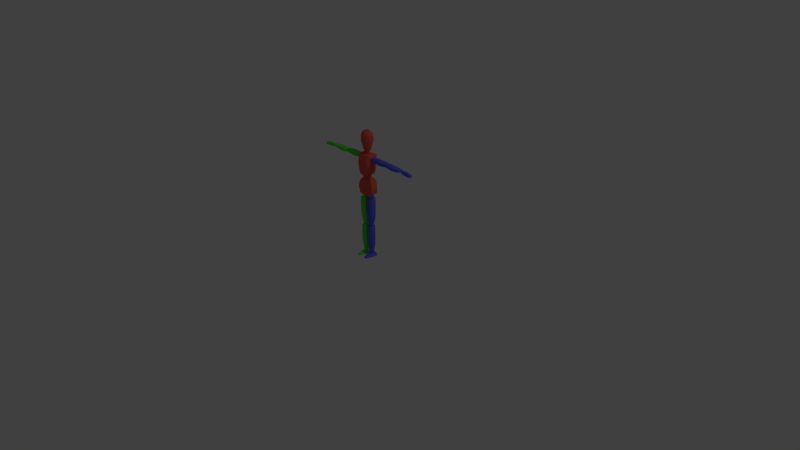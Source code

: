 # Source: rigging-body-colored-04.blend  (saved by Blender 2.79.0; exported with 4.5.12 LTS)
import bpy
from mathutils import Matrix  # noqa: F401  (used for matrix-valued properties, if any)

bpy.ops.wm.read_factory_settings(use_empty=True)
scene = bpy.context.scene
scene.name = 'Scene'

# ---- collections
col_collection_1 = bpy.data.collections.new('Collection 1'); scene.collection.children.link(col_collection_1)

# ---- materials (node trees are filled in below, after node groups)
mat_material = bpy.data.materials.new('Material')
mat_material.alpha_threshold = 0.0
mat_material.use_transparent_shadow = False
mat_material.roughness = 0.5
mat_material.line_color = (0.0, 0.0, 0.0, 1.0)
mat_material_001 = bpy.data.materials.new('Material.001')
mat_material_001.alpha_threshold = 0.0
mat_material_001.use_transparent_shadow = False
mat_material_001.diffuse_color = (0.1107, 0.1351, 0.8, 1.0)
mat_material_001.roughness = 0.5
mat_material_002 = bpy.data.materials.new('Material.002')
mat_material_002.alpha_threshold = 0.0
mat_material_002.use_transparent_shadow = False
mat_material_002.diffuse_color = (0.1004, 0.8, 0.05785, 1.0)
mat_material_002.roughness = 0.5
mat_material_003 = bpy.data.materials.new('Material.003')
mat_material_003.alpha_threshold = 0.0
mat_material_003.use_transparent_shadow = False
mat_material_003.diffuse_color = (0.8, 0.1121, 0.07887, 1.0)
mat_material_003.roughness = 0.5

# ---- material node trees

# ---- world
world_world = bpy.data.worlds.new('World'); scene.world = world_world
world_world.color = (0.05088, 0.05088, 0.05088)
world_world.use_sun_shadow = False
world_world.sun_shadow_jitter_overblur = 0.0
world_world.cycles.sampling_method = 'MANUAL'

# ---- cameras
cam_camera = bpy.data.cameras.new('Camera')
cam_camera.clip_end = 100.0
cam_camera.lens = 35.0
cam_camera.sensor_width = 32.0
cam_camera.sensor_height = 18.0
cam_camera.ortho_scale = 7.314
cam_camera.dof.focus_distance = 0.0
cam_camera.dof.aperture_fstop = 128.0

# ---- lights
light_lamp = bpy.data.lights.new('Lamp', 'POINT')
light_lamp.transmission_factor = 0.0
light_lamp.cutoff_distance = 30.0
light_lamp.energy = 100.0
light_lamp.shadow_buffer_clip_start = 1.001
light_lamp.shadow_soft_size = 0.1
light_lamp.shadow_maximum_resolution = 0.006
light_lamp.use_absolute_resolution = True

# ---- meshes
me_cube = bpy.data.meshes.new('Cube')
me_cube.from_pydata([(0.09955, 0.05408, 0.8711), (0.101, -0.02392, 0.8675), (0.06865, 0.05121, 1.058), (0.06865, -0.04469, 1.048), (0.08788, 0.06439, 0.8611), (0.08788, -0.05718, 0.8609), (0.05216, 0.0494, 1.066), (0.05216, -0.05718, 1.064), (0.1165, 0.04917, 0.9226), (0.1142, 0.04917, 0.9713), (0.09823, 0.04917, 1.023), (0.1165, -0.04673, 0.9129), (0.1142, -0.04673, 0.9616), (0.09823, -0.04469, 1.012), (0.06916, -0.07557, 1.009), (0.07526, -0.07829, 0.9649), (0.08137, -0.06672, 0.9154), (0.08137, 0.07733, 0.9177), (0.07526, 0.0821, 0.9719), (0.06916, 0.07665, 1.023), (0.06717, 0.05648, 1.151), (0.08692, -0.02214, 1.131), (0.09971, 0.05969, 1.384), (0.09971, -0.04469, 1.364), (0.05822, 0.06439, 1.118), (0.05822, -0.0713, 1.124), (0.08323, 0.05788, 1.394), (0.08323, -0.05718, 1.385), (0.1024, 0.04917, 1.199), (0.1043, 0.04917, 1.263), (0.09823, 0.04917, 1.33), (0.1024, -0.04673, 1.187), (0.1043, -0.04673, 1.25), (0.09823, -0.04469, 1.316), (0.06916, -0.08969, 1.32), (0.06538, -0.09242, 1.262), (0.06725, -0.08084, 1.197), (0.06725, 0.07733, 1.193), (0.06538, 0.0821, 1.264), (0.06916, 0.08371, 1.336), (0.1452, -0.01407, 1.306), (0.1406, -0.01407, 1.365), (0.1452, 0.01407, 1.306), (0.1406, 0.01407, 1.365), (0.3335, -0.01407, 1.307), (0.3403, -0.01407, 1.366), (0.3335, 0.01407, 1.307), (0.3403, 0.01407, 1.366), (0.1406, -0.03322, 1.318), (0.1406, -0.03322, 1.352), (0.1406, 0.03322, 1.352), (0.1406, 0.03322, 1.318), (0.3432, 0.03322, 1.353), (0.3439, 0.03322, 1.321), (0.3432, -0.03322, 1.353), (0.3439, -0.03322, 1.321), (0.282, 0.01588, 1.298), (0.2019, 0.01588, 1.295), (0.1999, 0.01588, 1.371), (0.2787, 0.01588, 1.366), (0.2019, -0.01588, 1.295), (0.282, -0.01588, 1.298), (0.2787, -0.01588, 1.366), (0.1999, -0.01588, 1.371), (0.282, -0.0375, 1.316), (0.2081, -0.0375, 1.316), (0.2749, -0.0375, 1.355), (0.2081, -0.0375, 1.355), (0.2081, 0.0375, 1.316), (0.282, 0.0375, 1.316), (0.2081, 0.0375, 1.355), (0.282, 0.0375, 1.355), (0.3812, -0.02305, 1.307), (0.3812, -0.01364, 1.364), (0.3812, 0.02023, 1.307), (0.3812, 0.01364, 1.364), (0.598, -0.02297, 1.32), (0.598, -0.01004, 1.346), (0.598, 0.02206, 1.32), (0.598, 0.009121, 1.346), (0.5258, 0.02023, 1.305), (0.4484, 0.02023, 1.299), (0.4578, 0.01364, 1.365), (0.5253, 0.01364, 1.359), (0.4484, -0.02305, 1.3), (0.5258, -0.02305, 1.305), (0.5253, -0.01364, 1.359), (0.4578, -0.01364, 1.365), (0.376, -0.04093, 1.324), (0.376, -0.04093, 1.345), (0.3762, 0.03578, 1.349), (0.3762, 0.03578, 1.328), (0.5992, 0.02395, 1.344), (0.5992, 0.02395, 1.329), (0.5997, -0.02921, 1.343), (0.5997, -0.02921, 1.328), (0.5253, -0.04093, 1.346), (0.5253, -0.04093, 1.325), (0.4578, -0.04093, 1.346), (0.4578, -0.04093, 1.325), (0.4566, 0.03941, 1.348), (0.4566, 0.03941, 1.327), (0.5247, 0.03475, 1.348), (0.5247, 0.03475, 1.327), (0.6327, -0.02062, 1.308), (0.6332, -0.01142, 1.346), (0.6327, 0.02062, 1.308), (0.6332, 0.01142, 1.346), (0.7683, -0.02062, 1.304), (0.7232, -0.01142, 1.344), (0.7683, 0.02062, 1.304), (0.7232, 0.01142, 1.344), (0.6332, -0.02062, 1.328), (0.6332, 0.02062, 1.328), (0.7582, 0.02062, 1.327), (0.7582, -0.02062, 1.327), (0.7319, 0.02062, 1.3), (0.6961, 0.01142, 1.347), (0.7319, -0.02062, 1.3), (0.6961, -0.01142, 1.347), (0.7236, -0.02062, 1.328), (0.7236, 0.02062, 1.328), (0.01762, -0.02249, 0.8014), (0.1013, -0.02686, 0.7916), (0.01762, 0.02249, 0.8014), (0.1013, 0.01811, 0.7916), (0.009796, -0.01399, 0.4945), (0.09459, -0.01811, 0.48), (0.009796, 0.03099, 0.4945), (0.09086, 0.0213, 0.4784), (0.03655, -0.04037, 0.7896), (0.09134, -0.04475, 0.7928), (0.09134, 0.04515, 0.8071), (0.03138, 0.04515, 0.8103), (0.07158, 0.03123, 0.4663), (0.01353, 0.03123, 0.4719), (0.07158, -0.03162, 0.4683), (0.01353, -0.03162, 0.4739), (0.008909, 0.02538, 0.5659), (0.008718, 0.02538, 0.7047), (0.1074, 0.02538, 0.6985), (0.1042, 0.02538, 0.5667), (0.008718, -0.02538, 0.7047), (0.008909, -0.02538, 0.5659), (0.1042, -0.02538, 0.5667), (0.1074, -0.02976, 0.7017), (0.03355, -0.04164, 0.5719), (0.03355, -0.0484, 0.6982), (0.08664, -0.04164, 0.5639), (0.08147, -0.0484, 0.6882), (0.03355, 0.05119, 0.695), (0.03355, 0.04403, 0.5683), (0.08147, 0.05119, 0.685), (0.08664, 0.04403, 0.5604), (0.01514, -0.0191, 0.4223), (0.08468, -0.02432, 0.4147), (0.01604, 0.02057, 0.4226), (0.0843, 0.01649, 0.415), (0.02372, -0.01159, 0.07212), (0.08077, -0.01505, 0.06856), (0.02291, 0.02651, 0.07212), (0.07715, 0.01813, 0.06856), (0.03097, -0.033, 0.4112), (0.07948, -0.03749, 0.4149), (0.07908, 0.03936, 0.4287), (0.02601, 0.03922, 0.4316), (0.06305, 0.02562, 0.06856), (0.02383, 0.02617, 0.07212), (0.0631, -0.02557, 0.06856), (0.02332, -0.02562, 0.07212), (0.01747, 0.02126, 0.17), (0.01757, 0.02196, 0.3167), (0.09838, 0.02227, 0.3103), (0.0955, 0.02163, 0.1715), (0.01733, -0.0214, 0.3166), (0.01764, -0.02164, 0.17), (0.09562, -0.02138, 0.1715), (0.09865, -0.02597, 0.3137), (0.03686, -0.03275, 0.1767), (0.03688, -0.03951, 0.3099), (0.08338, -0.03276, 0.1687), (0.07837, -0.03942, 0.2996), (0.03718, 0.04241, 0.3067), (0.03651, 0.03502, 0.1729), (0.07768, 0.04248, 0.2962), (0.08305, 0.03529, 0.165), (0.02071, -0.07586, 0.006339), (0.03738, -0.07505, 0.03478), (0.004285, 0.04296, 0.006339), (0.02811, 0.04296, 0.04598), (0.09387, -0.07586, 0.006339), (0.07486, -0.07505, 0.03397), (0.1114, 0.04296, 0.006339), (0.083, 0.04296, 0.04479), (0.01508, -0.04356, 0.006339), (0.02811, -0.04356, 0.04716), (0.1034, -0.04356, 0.006339), (0.0802, -0.04356, 0.04074), (0.03181, -0.1232, 0.006339), (0.04365, -0.1171, 0.02062), (0.08205, -0.1232, 0.006339), (0.06939, -0.1171, 0.02007), (0.3726, 0.01435, 1.35), (0.3726, 0.01435, 1.321), (0.3726, -0.01419, 1.35), (0.3726, -0.01419, 1.321), (0.344, 0.01435, 1.35), (0.344, 0.01435, 1.321), (0.344, -0.01419, 1.35), (0.344, -0.01419, 1.321), (0.3583, -0.0174, 1.353), (0.3583, -0.0174, 1.318), (0.3758, -0.0174, 1.336), (0.3758, 8.075e-05, 1.353), (0.3758, 8.075e-05, 1.318), (0.3758, 0.01756, 1.336), (0.3583, 0.01756, 1.353), (0.3583, 0.01756, 1.318), (0.3408, 0.01756, 1.336), (0.3408, 8.075e-05, 1.353), (0.3408, -0.0174, 1.336), (0.3408, 8.075e-05, 1.318), (0.3336, 8.075e-05, 1.336), (0.3583, 0.0248, 1.336), (0.383, 8.075e-05, 1.336), (0.3583, -0.02464, 1.336), (0.3583, 8.075e-05, 1.311), (0.3583, 8.075e-05, 1.36), (0.6347, 0.01179, 1.34), (0.6347, 0.01179, 1.317), (0.6347, -0.01163, 1.34), (0.6347, -0.01163, 1.317), (0.6042, 0.01179, 1.34), (0.6042, 0.01179, 1.317), (0.6042, -0.01163, 1.34), (0.6042, -0.01163, 1.317), (0.6194, -0.01426, 1.343), (0.6194, -0.01426, 1.314), (0.6381, -0.01426, 1.329), (0.6381, 8.075e-05, 1.343), (0.6381, 8.075e-05, 1.314), (0.6381, 0.01442, 1.329), (0.6194, 0.01442, 1.343), (0.6194, 0.01442, 1.314), (0.6007, 0.01442, 1.329), (0.6007, 8.075e-05, 1.343), (0.6007, -0.01426, 1.329), (0.6007, 8.075e-05, 1.314), (0.593, 8.075e-05, 1.329), (0.6194, 0.02036, 1.329), (0.6458, 8.075e-05, 1.329), (0.6194, -0.0202, 1.329), (0.6194, 8.075e-05, 1.308), (0.6194, 8.075e-05, 1.349), (0.1433, 0.02176, 1.354), (0.1433, 0.02176, 1.31), (0.1433, -0.0216, 1.354), (0.1433, -0.0216, 1.31), (0.09349, 0.02176, 1.354), (0.09349, 0.02176, 1.31), (0.09349, -0.0216, 1.354), (0.09349, -0.0216, 1.31), (0.1184, -0.02648, 1.359), (0.1184, -0.02648, 1.306), (0.1489, -0.02648, 1.332), (0.1489, 8.076e-05, 1.359), (0.1489, 8.076e-05, 1.306), (0.1489, 0.02664, 1.332), (0.1184, 0.02664, 1.359), (0.1184, 0.02664, 1.306), (0.0879, 0.02664, 1.332), (0.0879, 8.076e-05, 1.359), (0.0879, -0.02648, 1.332), (0.0879, 8.076e-05, 1.306), (0.07526, 8.076e-05, 1.332), (0.1184, 0.03764, 1.332), (0.1615, 8.076e-05, 1.332), (0.1184, -0.03748, 1.332), (0.1184, 8.076e-05, 1.295), (0.1184, 8.076e-05, 1.37), (0.07656, 0.02176, 0.8074), (0.03319, 0.02176, 0.8074), (0.07656, -0.0216, 0.8074), (0.03319, -0.0216, 0.8074), (0.07656, 0.02176, 0.8572), (0.03319, 0.02176, 0.8572), (0.07656, -0.0216, 0.8572), (0.03319, -0.0216, 0.8572), (0.08143, -0.02648, 0.8323), (0.02832, -0.02648, 0.8323), (0.05488, -0.02648, 0.8018), (0.08143, 8.076e-05, 0.8018), (0.02832, 8.076e-05, 0.8018), (0.05488, 0.02664, 0.8018), (0.08143, 0.02664, 0.8323), (0.02832, 0.02664, 0.8323), (0.05488, 0.02664, 0.8628), (0.08143, 8.076e-05, 0.8628), (0.05488, -0.02648, 0.8628), (0.02832, 8.075e-05, 0.8628), (0.05488, 8.075e-05, 0.8754), (0.05488, 0.03764, 0.8323), (0.05488, 8.076e-05, 0.7892), (0.05488, -0.03748, 0.8323), (0.01732, 8.075e-05, 0.8323), (0.09243, 8.076e-05, 0.8323), (0.07429, 0.01949, 0.4259), (0.03547, 0.01949, 0.4259), (0.07429, -0.01933, 0.4259), (0.03547, -0.01933, 0.4259), (0.07429, 0.01949, 0.4705), (0.03547, 0.01949, 0.4705), (0.07429, -0.01933, 0.4705), (0.03547, -0.01933, 0.4705), (0.07865, -0.02369, 0.4482), (0.0311, -0.02369, 0.4482), (0.05488, -0.02369, 0.4209), (0.07865, 8.081e-05, 0.4209), (0.0311, 8.081e-05, 0.4209), (0.05488, 0.02386, 0.4209), (0.07865, 0.02386, 0.4482), (0.0311, 0.02386, 0.4482), (0.05488, 0.02386, 0.4755), (0.07865, 8.081e-05, 0.4755), (0.05488, -0.02369, 0.4755), (0.0311, 8.08e-05, 0.4755), (0.05488, 8.08e-05, 0.4868), (0.05488, 0.0337, 0.4482), (0.05488, 8.081e-05, 0.4096), (0.05488, -0.03354, 0.4482), (0.02125, 8.08e-05, 0.4482), (0.0885, 8.081e-05, 0.4482), (0.06619, 0.01728, 0.04334), (0.04002, 0.01728, 0.04334), (0.06619, -0.008891, 0.04334), (0.04002, -0.008891, 0.04334), (0.06619, 0.01728, 0.07339), (0.04002, 0.01728, 0.07339), (0.06619, -0.008891, 0.07339), (0.04002, -0.008891, 0.07339), (0.06914, -0.01183, 0.05837), (0.03708, -0.01183, 0.05837), (0.05311, -0.01183, 0.03996), (0.06914, 0.004196, 0.03996), (0.03708, 0.004196, 0.03996), (0.05311, 0.02022, 0.03996), (0.06914, 0.02022, 0.05837), (0.03708, 0.02022, 0.05837), (0.05311, 0.02022, 0.07677), (0.06914, 0.004196, 0.07677), (0.05311, -0.01183, 0.07677), (0.03708, 0.004196, 0.07677), (0.05311, 0.004196, 0.0844), (0.05311, 0.02686, 0.05837), (0.05311, 0.004196, 0.03234), (0.05311, -0.01847, 0.05837), (0.03044, 0.004196, 0.05837), (0.07578, 0.004196, 0.05837), (0.02942, 0.02797, 1.115), (0.02942, 0.02797, 1.053), (0.02942, -0.03401, 1.115), (0.02942, -0.03401, 1.053), (0.04323, -0.04097, 1.084), (0.04323, -0.003021, 1.122), (0.04323, -0.003021, 1.046), (0.04323, 0.03493, 1.084), (0.06421, -0.003021, 1.086), (0.01667, 0.01669, 1.427), (0.01667, 0.01669, 1.388), (0.01667, -0.02273, 1.427), (0.01667, -0.02273, 1.388), (0.02546, -0.02716, 1.407), (0.02546, -0.003021, 1.432), (0.02546, -0.003021, 1.383), (0.02546, 0.02112, 1.407), (0.0388, -0.003021, 1.409), (-0.02978, 0.03226, 1.436), (-0.04819, 0.01566, 1.433), (-0.04819, -0.01566, 1.433), (-0.02978, -0.03385, 1.439), (0.02978, -0.03385, 1.439), (0.04819, -0.01566, 1.433), (0.04819, 0.01566, 1.433), (0.02978, 0.03226, 1.436), (-0.02978, 0.03226, 1.436), (-0.04819, 0.01566, 1.433), (0.02978, -0.03385, 1.439), (0.04819, -0.01566, 1.433), (0.04819, 0.01566, 1.433), (0.02978, 0.03226, 1.436), (-0.04749, 0.06537, 1.566), (-0.07685, 0.02497, 1.566), (0.04749, -0.05981, 1.559), (0.07685, -0.02497, 1.566), (0.07685, 0.02497, 1.566), (0.04749, 0.06537, 1.566), (-0.04749, 0.05584, 1.627), (-0.07685, 0.02497, 1.631), (0.04749, -0.05822, 1.631), (0.07685, -0.02497, 1.631), (0.07685, 0.02497, 1.631), (0.04749, 0.05584, 1.627), (-0.03792, 0.04267, 1.664), (-0.06136, 0.01994, 1.669), (0.03792, -0.04505, 1.668), (0.06136, -0.01994, 1.669), (0.06136, 0.01994, 1.669), (0.03792, 0.04267, 1.664), (-0.01578, 0.01377, 1.689), (-0.02553, 0.0003525, 1.689), (-0.01578, -0.02092, 1.688), (0.01578, -0.02092, 1.688), (0.02553, -0.0075, 1.688), (0.02553, 0.0003525, 1.689), (0.01578, 0.01377, 1.689), (0.02811, -0.03055, 0.04699), (0.1046, -0.03055, 0.006339), (0.01345, -0.03055, 0.006339), (0.08062, -0.03055, 0.04135), (-0.09955, 0.05408, 0.8711), (-0.101, -0.02392, 0.8675), (-0.06865, 0.05121, 1.058), (-0.06865, -0.04469, 1.048), (0.0, 0.06439, 0.8497), (0.0, -0.05718, 0.8495), (0.0, 0.0494, 1.066), (0.0, -0.05922, 1.066), (-0.08788, 0.06439, 0.8611), (-0.08788, -0.05718, 0.8609), (-0.05216, 0.0494, 1.066), (-0.05216, -0.05718, 1.064), (-0.1165, 0.04917, 0.9226), (-0.1142, 0.04917, 0.9713), (-0.09823, 0.04917, 1.023), (-0.1165, -0.04673, 0.9129), (-0.1142, -0.04673, 0.9616), (-0.09823, -0.04469, 1.012), (0.0, 0.07733, 0.9091), (0.0, 0.0821, 0.9662), (0.0, 0.07665, 1.02), (0.0, -0.07557, 1.006), (0.0, -0.07829, 0.9592), (0.0, -0.06672, 0.8984), (-0.06916, -0.07557, 1.009), (-0.07526, -0.07829, 0.9649), (-0.08137, -0.06672, 0.9154), (-0.08137, 0.07733, 0.9177), (-0.07526, 0.0821, 0.9719), (-0.06916, 0.07665, 1.023), (-0.06717, 0.05648, 1.151), (-0.08692, -0.02214, 1.131), (-0.09971, 0.05969, 1.384), (-0.09971, -0.04469, 1.364), (0.0, 0.06439, 1.109), (0.0, -0.0713, 1.115), (0.0, 0.0494, 1.387), (0.0, -0.05922, 1.387), (-0.05822, 0.06439, 1.118), (-0.05822, -0.0713, 1.124), (-0.08323, 0.05788, 1.394), (-0.08323, -0.05718, 1.385), (-0.1024, 0.04917, 1.199), (-0.1043, 0.04917, 1.263), (-0.09823, 0.04917, 1.33), (-0.1024, -0.04673, 1.187), (-0.1043, -0.04673, 1.25), (-0.09823, -0.04469, 1.316), (0.0, 0.07733, 1.185), (0.0, 0.0821, 1.258), (0.0, 0.08371, 1.332), (0.0, -0.08969, 1.316), (0.0, -0.09242, 1.256), (0.0, -0.08084, 1.178), (-0.06916, -0.08969, 1.32), (-0.06538, -0.09242, 1.262), (-0.06725, -0.08084, 1.197), (-0.06725, 0.07733, 1.193), (-0.06538, 0.0821, 1.264), (-0.06916, 0.08371, 1.336), (-0.1452, -0.01407, 1.306), (-0.1406, -0.01407, 1.365), (-0.1452, 0.01407, 1.306), (-0.1406, 0.01407, 1.365), (-0.3335, -0.01407, 1.307), (-0.3403, -0.01407, 1.366), (-0.3335, 0.01407, 1.307), (-0.3403, 0.01407, 1.366), (-0.1406, -0.03322, 1.318), (-0.1406, -0.03322, 1.352), (-0.1406, 0.03322, 1.352), (-0.1406, 0.03322, 1.318), (-0.3432, 0.03322, 1.353), (-0.3439, 0.03322, 1.321), (-0.3432, -0.03322, 1.353), (-0.3439, -0.03322, 1.321), (-0.282, 0.01588, 1.298), (-0.2019, 0.01588, 1.295), (-0.1999, 0.01588, 1.371), (-0.2787, 0.01588, 1.366), (-0.2019, -0.01588, 1.295), (-0.282, -0.01588, 1.298), (-0.2787, -0.01588, 1.366), (-0.1999, -0.01588, 1.371), (-0.282, -0.0375, 1.316), (-0.2081, -0.0375, 1.316), (-0.2749, -0.0375, 1.355), (-0.2081, -0.0375, 1.355), (-0.2081, 0.0375, 1.316), (-0.282, 0.0375, 1.316), (-0.2081, 0.0375, 1.355), (-0.282, 0.0375, 1.355), (-0.3812, -0.02305, 1.307), (-0.3812, -0.01364, 1.364), (-0.3812, 0.02023, 1.307), (-0.3812, 0.01364, 1.364), (-0.598, -0.02297, 1.32), (-0.598, -0.01004, 1.346), (-0.598, 0.02206, 1.32), (-0.598, 0.009121, 1.346), (-0.5258, 0.02023, 1.305), (-0.4484, 0.02023, 1.299), (-0.4578, 0.01364, 1.365), (-0.5253, 0.01364, 1.359), (-0.4484, -0.02305, 1.3), (-0.5258, -0.02305, 1.305), (-0.5253, -0.01364, 1.359), (-0.4578, -0.01364, 1.365), (-0.376, -0.04093, 1.324), (-0.376, -0.04093, 1.345), (-0.3762, 0.03578, 1.349), (-0.3762, 0.03578, 1.328), (-0.5992, 0.02395, 1.344), (-0.5992, 0.02395, 1.329), (-0.5997, -0.02921, 1.343), (-0.5997, -0.02921, 1.328), (-0.5253, -0.04093, 1.346), (-0.5253, -0.04093, 1.325), (-0.4578, -0.04093, 1.346), (-0.4578, -0.04093, 1.325), (-0.4566, 0.03941, 1.348), (-0.4566, 0.03941, 1.327), (-0.5247, 0.03475, 1.348), (-0.5247, 0.03475, 1.327), (-0.6327, -0.02062, 1.308), (-0.6332, -0.01142, 1.346), (-0.6327, 0.02062, 1.308), (-0.6332, 0.01142, 1.346), (-0.7683, -0.02062, 1.304), (-0.7232, -0.01142, 1.344), (-0.7683, 0.02062, 1.304), (-0.7232, 0.01142, 1.344), (-0.6332, -0.02062, 1.328), (-0.6332, 0.02062, 1.328), (-0.7582, 0.02062, 1.327), (-0.7582, -0.02062, 1.327), (-0.7319, 0.02062, 1.3), (-0.6961, 0.01142, 1.347), (-0.7319, -0.02062, 1.3), (-0.6961, -0.01142, 1.347), (-0.7236, -0.02062, 1.328), (-0.7236, 0.02062, 1.328), (-0.01762, -0.02249, 0.8014), (-0.1013, -0.02686, 0.7916), (-0.01762, 0.02249, 0.8014), (-0.1013, 0.01811, 0.7916), (-0.009796, -0.01399, 0.4945), (-0.09459, -0.01811, 0.48), (-0.009796, 0.03099, 0.4945), (-0.09086, 0.0213, 0.4784), (-0.03655, -0.04037, 0.7896), (-0.09134, -0.04475, 0.7928), (-0.09134, 0.04515, 0.8071), (-0.03138, 0.04515, 0.8103), (-0.07158, 0.03123, 0.4663), (-0.01353, 0.03123, 0.4719), (-0.07158, -0.03162, 0.4683), (-0.01353, -0.03162, 0.4739), (-0.008909, 0.02538, 0.5659), (-0.008718, 0.02538, 0.7047), (-0.1074, 0.02538, 0.6985), (-0.1042, 0.02538, 0.5667), (-0.008718, -0.02538, 0.7047), (-0.008909, -0.02538, 0.5659), (-0.1042, -0.02538, 0.5667), (-0.1074, -0.02976, 0.7017), (-0.03355, -0.04164, 0.5719), (-0.03355, -0.0484, 0.6982), (-0.08664, -0.04164, 0.5639), (-0.08147, -0.0484, 0.6882), (-0.03355, 0.05119, 0.695), (-0.03355, 0.04403, 0.5683), (-0.08147, 0.05119, 0.685), (-0.08664, 0.04403, 0.5604), (-0.01514, -0.0191, 0.4223), (-0.08468, -0.02432, 0.4147), (-0.01604, 0.02057, 0.4226), (-0.0843, 0.01649, 0.415), (-0.02372, -0.01159, 0.07212), (-0.08077, -0.01505, 0.06856), (-0.02291, 0.02651, 0.07212), (-0.07715, 0.01813, 0.06856), (-0.03097, -0.033, 0.4112), (-0.07948, -0.03749, 0.4149), (-0.07908, 0.03936, 0.4287), (-0.02601, 0.03922, 0.4316), (-0.06305, 0.02562, 0.06856), (-0.02383, 0.02617, 0.07212), (-0.0631, -0.02557, 0.06856), (-0.02332, -0.02562, 0.07212), (-0.01747, 0.02126, 0.17), (-0.01757, 0.02196, 0.3167), (-0.09838, 0.02227, 0.3103), (-0.0955, 0.02163, 0.1715), (-0.01733, -0.0214, 0.3166), (-0.01764, -0.02164, 0.17), (-0.09562, -0.02138, 0.1715), (-0.09865, -0.02597, 0.3137), (-0.03686, -0.03275, 0.1767), (-0.03688, -0.03951, 0.3099), (-0.08338, -0.03276, 0.1687), (-0.07837, -0.03942, 0.2996), (-0.03718, 0.04241, 0.3067), (-0.03651, 0.03502, 0.1729), (-0.07768, 0.04248, 0.2962), (-0.08305, 0.03529, 0.165), (-0.02071, -0.07586, 0.006339), (-0.03738, -0.07505, 0.03478), (-0.004285, 0.04296, 0.006339), (-0.02811, 0.04296, 0.04598), (-0.09387, -0.07586, 0.006339), (-0.07486, -0.07505, 0.03397), (-0.1114, 0.04296, 0.006339), (-0.083, 0.04296, 0.04479), (-0.01508, -0.04356, 0.006339), (-0.02811, -0.04356, 0.04716), (-0.1034, -0.04356, 0.006339), (-0.0802, -0.04356, 0.04074), (-0.03181, -0.1232, 0.006339), (-0.04365, -0.1171, 0.02062), (-0.08205, -0.1232, 0.006339), (-0.06939, -0.1171, 0.02007), (-0.3726, 0.01435, 1.35), (-0.3726, 0.01435, 1.321), (-0.3726, -0.01419, 1.35), (-0.3726, -0.01419, 1.321), (-0.344, 0.01435, 1.35), (-0.344, 0.01435, 1.321), (-0.344, -0.01419, 1.35), (-0.344, -0.01419, 1.321), (-0.3583, -0.0174, 1.353), (-0.3583, -0.0174, 1.318), (-0.3758, -0.0174, 1.336), (-0.3758, 8.075e-05, 1.353), (-0.3758, 8.075e-05, 1.318), (-0.3758, 0.01756, 1.336), (-0.3583, 0.01756, 1.353), (-0.3583, 0.01756, 1.318), (-0.3408, 0.01756, 1.336), (-0.3408, 8.075e-05, 1.353), (-0.3408, -0.0174, 1.336), (-0.3408, 8.075e-05, 1.318), (-0.3336, 8.075e-05, 1.336), (-0.3583, 0.0248, 1.336), (-0.383, 8.075e-05, 1.336), (-0.3583, -0.02464, 1.336), (-0.3583, 8.075e-05, 1.311), (-0.3583, 8.075e-05, 1.36), (-0.6347, 0.01179, 1.34), (-0.6347, 0.01179, 1.317), (-0.6347, -0.01163, 1.34), (-0.6347, -0.01163, 1.317), (-0.6042, 0.01179, 1.34), (-0.6042, 0.01179, 1.317), (-0.6042, -0.01163, 1.34), (-0.6042, -0.01163, 1.317), (-0.6194, -0.01426, 1.343), (-0.6194, -0.01426, 1.314), (-0.6381, -0.01426, 1.329), (-0.6381, 8.075e-05, 1.343), (-0.6381, 8.075e-05, 1.314), (-0.6381, 0.01442, 1.329), (-0.6194, 0.01442, 1.343), (-0.6194, 0.01442, 1.314), (-0.6007, 0.01442, 1.329), (-0.6007, 8.075e-05, 1.343), (-0.6007, -0.01426, 1.329), (-0.6007, 8.075e-05, 1.314), (-0.593, 8.075e-05, 1.329), (-0.6194, 0.02036, 1.329), (-0.6458, 8.075e-05, 1.329), (-0.6194, -0.0202, 1.329), (-0.6194, 8.075e-05, 1.308), (-0.6194, 8.075e-05, 1.349), (-0.1433, 0.02176, 1.354), (-0.1433, 0.02176, 1.31), (-0.1433, -0.0216, 1.354), (-0.1433, -0.0216, 1.31), (-0.09349, 0.02176, 1.354), (-0.09349, 0.02176, 1.31), (-0.09349, -0.0216, 1.354), (-0.09349, -0.0216, 1.31), (-0.1184, -0.02648, 1.359), (-0.1184, -0.02648, 1.306), (-0.1489, -0.02648, 1.332), (-0.1489, 8.076e-05, 1.359), (-0.1489, 8.076e-05, 1.306), (-0.1489, 0.02664, 1.332), (-0.1184, 0.02664, 1.359), (-0.1184, 0.02664, 1.306), (-0.0879, 0.02664, 1.332), (-0.0879, 8.076e-05, 1.359), (-0.0879, -0.02648, 1.332), (-0.0879, 8.076e-05, 1.306), (-0.07526, 8.076e-05, 1.332), (-0.1184, 0.03764, 1.332), (-0.1615, 8.076e-05, 1.332), (-0.1184, -0.03748, 1.332), (-0.1184, 8.076e-05, 1.295), (-0.1184, 8.076e-05, 1.37), (-0.07656, 0.02176, 0.8074), (-0.03319, 0.02176, 0.8074), (-0.07656, -0.0216, 0.8074), (-0.03319, -0.0216, 0.8074), (-0.07656, 0.02176, 0.8572), (-0.03319, 0.02176, 0.8572), (-0.07656, -0.0216, 0.8572), (-0.03319, -0.0216, 0.8572), (-0.08143, -0.02648, 0.8323), (-0.02832, -0.02648, 0.8323), (-0.05488, -0.02648, 0.8018), (-0.08143, 8.076e-05, 0.8018), (-0.02832, 8.076e-05, 0.8018), (-0.05488, 0.02664, 0.8018), (-0.08143, 0.02664, 0.8323), (-0.02832, 0.02664, 0.8323), (-0.05488, 0.02664, 0.8628), (-0.08143, 8.076e-05, 0.8628), (-0.05488, -0.02648, 0.8628), (-0.02832, 8.075e-05, 0.8628), (-0.05488, 8.075e-05, 0.8754), (-0.05488, 0.03764, 0.8323), (-0.05488, 8.076e-05, 0.7892), (-0.05488, -0.03748, 0.8323), (-0.01732, 8.075e-05, 0.8323), (-0.09243, 8.076e-05, 0.8323), (-0.07429, 0.01949, 0.4259), (-0.03547, 0.01949, 0.4259), (-0.07429, -0.01933, 0.4259), (-0.03547, -0.01933, 0.4259), (-0.07429, 0.01949, 0.4705), (-0.03547, 0.01949, 0.4705), (-0.07429, -0.01933, 0.4705), (-0.03547, -0.01933, 0.4705), (-0.07865, -0.02369, 0.4482), (-0.0311, -0.02369, 0.4482), (-0.05488, -0.02369, 0.4209), (-0.07865, 8.081e-05, 0.4209), (-0.0311, 8.081e-05, 0.4209), (-0.05488, 0.02386, 0.4209), (-0.07865, 0.02386, 0.4482), (-0.0311, 0.02386, 0.4482), (-0.05488, 0.02386, 0.4755), (-0.07865, 8.081e-05, 0.4755), (-0.05488, -0.02369, 0.4755), (-0.0311, 8.08e-05, 0.4755), (-0.05488, 8.08e-05, 0.4868), (-0.05488, 0.0337, 0.4482), (-0.05488, 8.081e-05, 0.4096), (-0.05488, -0.03354, 0.4482), (-0.02125, 8.08e-05, 0.4482), (-0.0885, 8.081e-05, 0.4482), (-0.06619, 0.01728, 0.04334), (-0.04002, 0.01728, 0.04334), (-0.06619, -0.008891, 0.04334), (-0.04002, -0.008891, 0.04334), (-0.06619, 0.01728, 0.07339), (-0.04002, 0.01728, 0.07339), (-0.06619, -0.008891, 0.07339), (-0.04002, -0.008891, 0.07339), (-0.06914, -0.01183, 0.05837), (-0.03708, -0.01183, 0.05837), (-0.05311, -0.01183, 0.03996), (-0.06914, 0.004196, 0.03996), (-0.03708, 0.004196, 0.03996), (-0.05311, 0.02022, 0.03996), (-0.06914, 0.02022, 0.05837), (-0.03708, 0.02022, 0.05837), (-0.05311, 0.02022, 0.07677), (-0.06914, 0.004196, 0.07677), (-0.05311, -0.01183, 0.07677), (-0.03708, 0.004196, 0.07677), (-0.05311, 0.004196, 0.0844), (-0.05311, 0.02686, 0.05837), (-0.05311, 0.004196, 0.03234), (-0.05311, -0.01847, 0.05837), (-0.03044, 0.004196, 0.05837), (-0.07578, 0.004196, 0.05837), (-0.02942, 0.02797, 1.115), (-0.02942, 0.02797, 1.053), (-0.02942, -0.03401, 1.115), (-0.02942, -0.03401, 1.053), (0.0, -0.04097, 1.122), (0.0, -0.04097, 1.046), (-0.04323, -0.04097, 1.084), (-0.04323, -0.003021, 1.122), (-0.04323, -0.003021, 1.046), (-0.04323, 0.03493, 1.084), (0.0, 0.03493, 1.122), (0.0, 0.03493, 1.046), (0.0, 0.05065, 1.084), (-0.06421, -0.003021, 1.086), (0.0, -0.05669, 1.084), (0.0, -0.003021, 1.03), (0.0, -0.003021, 1.138), (-0.01667, 0.01669, 1.427), (-0.01667, 0.01669, 1.388), (-0.01667, -0.02273, 1.427), (-0.01667, -0.02273, 1.388), (0.0, -0.02716, 1.432), (0.0, -0.02716, 1.383), (-0.02546, -0.02716, 1.407), (-0.02546, -0.003021, 1.432), (-0.02546, -0.003021, 1.383), (-0.02546, 0.02112, 1.407), (0.0, 0.02112, 1.432), (0.0, 0.02112, 1.383), (0.0, 0.03112, 1.407), (-0.0388, -0.003021, 1.409), (0.0, -0.03716, 1.407), (0.0, -0.003021, 1.373), (0.0, -0.003021, 1.442), (0.0, 0.04194, 1.436), (0.02978, 0.03226, 1.436), (0.04819, 0.01566, 1.433), (0.04819, -0.01566, 1.433), (0.02978, -0.03385, 1.439), (0.0, -0.04352, 1.439), (-0.02978, -0.03385, 1.439), (-0.04819, -0.01566, 1.433), (-0.04819, 0.01566, 1.433), (-0.02978, 0.03226, 1.436), (0.0, 0.04194, 1.436), (0.02978, 0.03226, 1.436), (0.04819, 0.01566, 1.433), (0.0, -0.04352, 1.439), (-0.02978, -0.03385, 1.439), (-0.04819, -0.01566, 1.433), (-0.04819, 0.01566, 1.433), (-0.02978, 0.03226, 1.436), (0.0, 0.07683, 1.568), (0.04749, 0.06537, 1.566), (0.07685, 0.02497, 1.566), (0.0, -0.07524, 1.559), (-0.04749, -0.05981, 1.559), (-0.07685, -0.02497, 1.566), (-0.07685, 0.02497, 1.566), (-0.04749, 0.06537, 1.566), (0.0, 0.07127, 1.627), (0.04749, 0.05584, 1.627), (0.07685, 0.02497, 1.631), (0.0, -0.07366, 1.631), (-0.04749, -0.05822, 1.631), (-0.07685, -0.02497, 1.631), (-0.07685, 0.02497, 1.631), (-0.04749, 0.05584, 1.627), (0.0, 0.05499, 1.664), (0.03792, 0.04267, 1.664), (0.06136, 0.01994, 1.669), (0.0, -0.05737, 1.668), (-0.03792, -0.04505, 1.668), (-0.06136, -0.01994, 1.669), (-0.06136, 0.01994, 1.669), (-0.03792, 0.04267, 1.664), (0.0, 0.0189, 1.689), (0.01578, 0.01377, 1.689), (0.02553, 0.0003525, 1.689), (0.01578, -0.02092, 1.688), (0.0, -0.02605, 1.688), (-0.01578, -0.02092, 1.688), (-0.02553, -0.0075, 1.688), (-0.02553, 0.0003525, 1.689), (-0.01578, 0.01377, 1.689), (-0.02811, -0.03055, 0.04699), (-0.1046, -0.03055, 0.006339), (-0.01345, -0.03055, 0.006339), (-0.08062, -0.03055, 0.04135)], [(877, 410), (877, 876)], [(10, 2, 3, 13), (17, 4, 423, 437), (14, 7, 426, 440), (6, 425, 426, 7), (4, 5, 424, 423), (0, 1, 5, 4), (2, 6, 7, 3), (13, 3, 7, 14), (8, 0, 4, 17), (2, 10, 19, 6), (10, 9, 18, 19), (9, 8, 17, 18), (1, 11, 16, 5), (11, 12, 15, 16), (12, 13, 14, 15), (5, 16, 442, 424), (16, 15, 441, 442), (15, 14, 440, 441), (6, 19, 439, 425), (19, 18, 438, 439), (18, 17, 437, 438), (0, 8, 11, 1), (8, 9, 12, 11), (9, 10, 13, 12), (30, 22, 23, 33), (37, 24, 453, 467), (34, 27, 456, 470), (26, 455, 456, 27), (24, 25, 454, 453), (20, 21, 25, 24), (22, 26, 27, 23), (33, 23, 27, 34), (28, 20, 24, 37), (22, 30, 39, 26), (30, 29, 38, 39), (29, 28, 37, 38), (21, 31, 36, 25), (31, 32, 35, 36), (32, 33, 34, 35), (25, 36, 472, 454), (36, 35, 471, 472), (35, 34, 470, 471), (26, 39, 469, 455), (39, 38, 468, 469), (38, 37, 467, 468), (20, 28, 31, 21), (28, 29, 32, 31), (29, 30, 33, 32), (49, 41, 43, 50), (71, 59, 47, 52), (52, 47, 45, 54), (67, 63, 41, 49), (56, 46, 44, 61), (58, 43, 41, 63), (60, 65, 48, 40), (65, 67, 49, 48), (46, 53, 55, 44), (53, 52, 54, 55), (56, 69, 53, 46), (69, 71, 52, 53), (40, 48, 51, 42), (48, 49, 50, 51), (51, 50, 70, 68), (68, 70, 71, 69), (42, 51, 68, 57), (57, 68, 69, 56), (55, 54, 66, 64), (64, 66, 67, 65), (44, 55, 64, 61), (61, 64, 65, 60), (47, 59, 62, 45), (59, 58, 63, 62), (42, 57, 60, 40), (57, 56, 61, 60), (54, 45, 62, 66), (66, 62, 63, 67), (50, 43, 58, 70), (70, 58, 59, 71), (89, 73, 75, 90), (102, 83, 79, 92), (92, 79, 77, 94), (98, 87, 73, 89), (80, 78, 76, 85), (82, 75, 73, 87), (79, 83, 86, 77), (83, 82, 87, 86), (74, 81, 84, 72), (81, 80, 85, 84), (94, 77, 86, 96), (96, 86, 87, 98), (90, 75, 82, 100), (100, 82, 83, 102), (81, 101, 103, 80), (101, 100, 102, 103), (74, 91, 101, 81), (91, 90, 100, 101), (85, 97, 99, 84), (97, 96, 98, 99), (76, 95, 97, 85), (95, 94, 96, 97), (84, 99, 88, 72), (99, 98, 89, 88), (78, 93, 95, 76), (93, 92, 94, 95), (80, 103, 93, 78), (103, 102, 92, 93), (72, 88, 91, 74), (88, 89, 90, 91), (112, 105, 107, 113), (121, 117, 111, 114), (114, 111, 109, 115), (120, 119, 105, 112), (116, 110, 108, 118), (117, 107, 105, 119), (118, 120, 112, 104), (110, 114, 115, 108), (116, 121, 114, 110), (104, 112, 113, 106), (106, 113, 121, 116), (108, 115, 120, 118), (111, 117, 119, 109), (106, 116, 118, 104), (115, 109, 119, 120), (113, 107, 117, 121), (131, 123, 125, 132), (153, 141, 129, 134), (134, 129, 127, 136), (149, 145, 123, 131), (138, 128, 126, 143), (140, 125, 123, 145), (142, 147, 130, 122), (147, 149, 131, 130), (128, 135, 137, 126), (135, 134, 136, 137), (138, 151, 135, 128), (151, 153, 134, 135), (122, 130, 133, 124), (130, 131, 132, 133), (133, 132, 152, 150), (150, 152, 153, 151), (124, 133, 150, 139), (139, 150, 151, 138), (137, 136, 148, 146), (146, 148, 149, 147), (126, 137, 146, 143), (143, 146, 147, 142), (129, 141, 144, 127), (141, 140, 145, 144), (124, 139, 142, 122), (139, 138, 143, 142), (136, 127, 144, 148), (148, 144, 145, 149), (132, 125, 140, 152), (152, 140, 141, 153), (163, 155, 157, 164), (185, 173, 161, 166), (166, 161, 159, 168), (181, 177, 155, 163), (170, 160, 158, 175), (172, 157, 155, 177), (174, 179, 162, 154), (179, 181, 163, 162), (160, 167, 169, 158), (167, 166, 168, 169), (170, 183, 167, 160), (183, 185, 166, 167), (154, 162, 165, 156), (162, 163, 164, 165), (165, 164, 184, 182), (182, 184, 185, 183), (156, 165, 182, 171), (171, 182, 183, 170), (169, 168, 180, 178), (178, 180, 181, 179), (158, 169, 178, 175), (175, 178, 179, 174), (161, 173, 176, 159), (173, 172, 177, 176), (156, 171, 174, 154), (171, 170, 175, 174), (168, 159, 176, 180), (180, 176, 177, 181), (164, 157, 172, 184), (184, 172, 173, 185), (417, 415, 189, 188), (188, 189, 193, 192), (196, 197, 191, 190), (186, 190, 200, 198), (194, 196, 190, 186), (197, 195, 187, 191), (418, 415, 195, 197), (417, 416, 196, 194), (416, 418, 197, 196), (186, 187, 195, 194), (200, 201, 199, 198), (191, 187, 199, 201), (190, 191, 201, 200), (187, 186, 198, 199), (227, 219, 208, 210), (226, 214, 205, 211), (225, 210, 208, 220), (224, 213, 204, 212), (223, 216, 202, 215), (222, 219, 206, 218), (221, 222, 218, 207), (209, 220, 222, 221), (220, 208, 219, 222), (217, 223, 215, 203), (207, 218, 223, 217), (218, 206, 216, 223), (214, 224, 212, 205), (203, 215, 224, 214), (215, 202, 213, 224), (211, 225, 220, 209), (205, 212, 225, 211), (212, 204, 210, 225), (221, 226, 211, 209), (207, 217, 226, 221), (217, 203, 214, 226), (213, 227, 210, 204), (202, 216, 227, 213), (216, 206, 219, 227), (253, 245, 234, 236), (252, 240, 231, 237), (251, 236, 234, 246), (250, 239, 230, 238), (249, 242, 228, 241), (248, 245, 232, 244), (247, 248, 244, 233), (235, 246, 248, 247), (246, 234, 245, 248), (243, 249, 241, 229), (233, 244, 249, 243), (244, 232, 242, 249), (240, 250, 238, 231), (229, 241, 250, 240), (241, 228, 239, 250), (237, 251, 246, 235), (231, 238, 251, 237), (238, 230, 236, 251), (247, 252, 237, 235), (233, 243, 252, 247), (243, 229, 240, 252), (239, 253, 236, 230), (228, 242, 253, 239), (242, 232, 245, 253), (279, 271, 260, 262), (278, 266, 257, 263), (277, 262, 260, 272), (276, 265, 256, 264), (275, 268, 254, 267), (274, 271, 258, 270), (273, 274, 270, 259), (261, 272, 274, 273), (272, 260, 271, 274), (269, 275, 267, 255), (259, 270, 275, 269), (270, 258, 268, 275), (266, 276, 264, 257), (255, 267, 276, 266), (267, 254, 265, 276), (263, 277, 272, 261), (257, 264, 277, 263), (264, 256, 262, 277), (273, 278, 263, 261), (259, 269, 278, 273), (269, 255, 266, 278), (265, 279, 262, 256), (254, 268, 279, 265), (268, 258, 271, 279), (305, 297, 286, 288), (304, 292, 283, 289), (303, 288, 286, 298), (302, 291, 282, 290), (301, 294, 280, 293), (300, 297, 284, 296), (299, 300, 296, 285), (287, 298, 300, 299), (298, 286, 297, 300), (295, 301, 293, 281), (285, 296, 301, 295), (296, 284, 294, 301), (292, 302, 290, 283), (281, 293, 302, 292), (293, 280, 291, 302), (289, 303, 298, 287), (283, 290, 303, 289), (290, 282, 288, 303), (299, 304, 289, 287), (285, 295, 304, 299), (295, 281, 292, 304), (291, 305, 288, 282), (280, 294, 305, 291), (294, 284, 297, 305), (331, 323, 312, 314), (330, 318, 309, 315), (329, 314, 312, 324), (328, 317, 308, 316), (327, 320, 306, 319), (326, 323, 310, 322), (325, 326, 322, 311), (313, 324, 326, 325), (324, 312, 323, 326), (321, 327, 319, 307), (311, 322, 327, 321), (322, 310, 320, 327), (318, 328, 316, 309), (307, 319, 328, 318), (319, 306, 317, 328), (315, 329, 324, 313), (309, 316, 329, 315), (316, 308, 314, 329), (325, 330, 315, 313), (311, 321, 330, 325), (321, 307, 318, 330), (317, 331, 314, 308), (306, 320, 331, 317), (320, 310, 323, 331), (357, 349, 338, 340), (356, 344, 335, 341), (355, 340, 338, 350), (354, 343, 334, 342), (353, 346, 332, 345), (352, 349, 336, 348), (351, 352, 348, 337), (339, 350, 352, 351), (350, 338, 349, 352), (347, 353, 345, 333), (337, 348, 353, 347), (348, 336, 346, 353), (344, 354, 342, 335), (333, 345, 354, 344), (345, 332, 343, 354), (341, 355, 350, 339), (335, 342, 355, 341), (342, 334, 340, 355), (351, 356, 341, 339), (337, 347, 356, 351), (347, 333, 344, 356), (343, 357, 340, 334), (332, 346, 357, 343), (346, 336, 349, 357), (812, 364, 361, 802), (366, 363, 360, 362), (809, 807, 358, 365), (808, 809, 365, 359), (364, 366, 362, 361), (359, 365, 366, 364), (365, 358, 363, 366), (361, 362, 811, 802), (362, 360, 801, 811), (808, 359, 364, 812), (363, 813, 801, 360), (358, 807, 813, 363), (829, 373, 370, 819), (375, 372, 369, 371), (826, 824, 367, 374), (825, 826, 374, 368), (373, 375, 371, 370), (368, 374, 375, 373), (374, 367, 372, 375), (370, 371, 828, 819), (371, 369, 818, 828), (825, 368, 373, 829), (372, 830, 818, 369), (367, 824, 830, 372), (376, 831, 383, 382, 381, 380, 836, 379, 378, 377), (384, 385, 391, 390), (380, 381, 387, 386), (383, 831, 841, 389), (381, 382, 388, 387), (831, 376, 384, 841), (836, 380, 386, 844), (382, 383, 389, 388), (376, 377, 385, 384), (386, 387, 393, 392), (389, 841, 849, 395), (387, 388, 394, 393), (841, 384, 390, 849), (844, 386, 392, 852), (388, 389, 395, 394), (399, 400, 406, 405), (394, 395, 401, 400), (390, 391, 397, 396), (392, 393, 399, 398), (395, 849, 857, 401), (393, 394, 400, 399), (849, 390, 396, 857), (852, 392, 398, 860), (857, 396, 402, 865), (860, 398, 404, 868), (400, 401, 407, 406), (396, 397, 403, 402), (398, 399, 405, 404), (401, 857, 865, 407), (407, 865, 873, 414), (405, 406, 413, 412), (865, 402, 408, 873), (868, 404, 411, 877), (406, 407, 414, 413), (402, 403, 409, 408), (404, 405, 412, 411), (408, 409, 877, 411, 412, 413, 414, 873), (192, 193, 418, 416), (188, 192, 416, 417), (193, 189, 415, 418), (194, 195, 415, 417), (433, 436, 422, 421), (446, 437, 423, 427), (443, 440, 426, 430), (429, 430, 426, 425), (427, 423, 424, 428), (419, 427, 428, 420), (421, 422, 430, 429), (436, 443, 430, 422), (431, 446, 427, 419), (421, 429, 448, 433), (433, 448, 447, 432), (432, 447, 446, 431), (420, 428, 445, 434), (434, 445, 444, 435), (435, 444, 443, 436), (428, 424, 442, 445), (445, 442, 441, 444), (444, 441, 440, 443), (429, 425, 439, 448), (448, 439, 438, 447), (447, 438, 437, 446), (419, 420, 434, 431), (431, 434, 435, 432), (432, 435, 436, 433), (463, 466, 452, 451), (476, 467, 453, 457), (473, 470, 456, 460), (459, 460, 456, 455), (457, 453, 454, 458), (449, 457, 458, 450), (451, 452, 460, 459), (466, 473, 460, 452), (461, 476, 457, 449), (451, 459, 478, 463), (463, 478, 477, 462), (462, 477, 476, 461), (450, 458, 475, 464), (464, 475, 474, 465), (465, 474, 473, 466), (458, 454, 472, 475), (475, 472, 471, 474), (474, 471, 470, 473), (459, 455, 469, 478), (478, 469, 468, 477), (477, 468, 467, 476), (449, 450, 464, 461), (461, 464, 465, 462), (462, 465, 466, 463), (488, 489, 482, 480), (510, 491, 486, 498), (491, 493, 484, 486), (506, 488, 480, 502), (495, 500, 483, 485), (497, 502, 480, 482), (499, 479, 487, 504), (504, 487, 488, 506), (485, 483, 494, 492), (492, 494, 493, 491), (495, 485, 492, 508), (508, 492, 491, 510), (479, 481, 490, 487), (487, 490, 489, 488), (490, 507, 509, 489), (507, 508, 510, 509), (481, 496, 507, 490), (496, 495, 508, 507), (494, 503, 505, 493), (503, 504, 506, 505), (483, 500, 503, 494), (500, 499, 504, 503), (486, 484, 501, 498), (498, 501, 502, 497), (481, 479, 499, 496), (496, 499, 500, 495), (493, 505, 501, 484), (505, 506, 502, 501), (489, 509, 497, 482), (509, 510, 498, 497), (528, 529, 514, 512), (541, 531, 518, 522), (531, 533, 516, 518), (537, 528, 512, 526), (519, 524, 515, 517), (521, 526, 512, 514), (518, 516, 525, 522), (522, 525, 526, 521), (513, 511, 523, 520), (520, 523, 524, 519), (533, 535, 525, 516), (535, 537, 526, 525), (529, 539, 521, 514), (539, 541, 522, 521), (520, 519, 542, 540), (540, 542, 541, 539), (513, 520, 540, 530), (530, 540, 539, 529), (524, 523, 538, 536), (536, 538, 537, 535), (515, 524, 536, 534), (534, 536, 535, 533), (523, 511, 527, 538), (538, 527, 528, 537), (517, 515, 534, 532), (532, 534, 533, 531), (519, 517, 532, 542), (542, 532, 531, 541), (511, 513, 530, 527), (527, 530, 529, 528), (551, 552, 546, 544), (560, 553, 550, 556), (553, 554, 548, 550), (559, 551, 544, 558), (555, 557, 547, 549), (556, 558, 544, 546), (557, 543, 551, 559), (549, 547, 554, 553), (555, 549, 553, 560), (543, 545, 552, 551), (545, 555, 560, 552), (547, 557, 559, 554), (550, 548, 558, 556), (545, 543, 557, 555), (554, 559, 558, 548), (552, 560, 556, 546), (570, 571, 564, 562), (592, 573, 568, 580), (573, 575, 566, 568), (588, 570, 562, 584), (577, 582, 565, 567), (579, 584, 562, 564), (581, 561, 569, 586), (586, 569, 570, 588), (567, 565, 576, 574), (574, 576, 575, 573), (577, 567, 574, 590), (590, 574, 573, 592), (561, 563, 572, 569), (569, 572, 571, 570), (572, 589, 591, 571), (589, 590, 592, 591), (563, 578, 589, 572), (578, 577, 590, 589), (576, 585, 587, 575), (585, 586, 588, 587), (565, 582, 585, 576), (582, 581, 586, 585), (568, 566, 583, 580), (580, 583, 584, 579), (563, 561, 581, 578), (578, 581, 582, 577), (575, 587, 583, 566), (587, 588, 584, 583), (571, 591, 579, 564), (591, 592, 580, 579), (602, 603, 596, 594), (624, 605, 600, 612), (605, 607, 598, 600), (620, 602, 594, 616), (609, 614, 597, 599), (611, 616, 594, 596), (613, 593, 601, 618), (618, 601, 602, 620), (599, 597, 608, 606), (606, 608, 607, 605), (609, 599, 606, 622), (622, 606, 605, 624), (593, 595, 604, 601), (601, 604, 603, 602), (604, 621, 623, 603), (621, 622, 624, 623), (595, 610, 621, 604), (610, 609, 622, 621), (608, 617, 619, 607), (617, 618, 620, 619), (597, 614, 617, 608), (614, 613, 618, 617), (600, 598, 615, 612), (612, 615, 616, 611), (595, 593, 613, 610), (610, 613, 614, 609), (607, 619, 615, 598), (619, 620, 616, 615), (603, 623, 611, 596), (623, 624, 612, 611), (884, 627, 628, 882), (627, 631, 632, 628), (635, 629, 630, 636), (625, 637, 639, 629), (633, 625, 629, 635), (636, 630, 626, 634), (885, 636, 634, 882), (884, 633, 635, 883), (883, 635, 636, 885), (625, 633, 634, 626), (639, 637, 638, 640), (630, 640, 638, 626), (629, 639, 640, 630), (626, 638, 637, 625), (666, 649, 647, 658), (665, 650, 644, 653), (664, 659, 647, 649), (663, 651, 643, 652), (662, 654, 641, 655), (661, 657, 645, 658), (660, 646, 657, 661), (648, 660, 661, 659), (659, 661, 658, 647), (656, 642, 654, 662), (646, 656, 662, 657), (657, 662, 655, 645), (653, 644, 651, 663), (642, 653, 663, 654), (654, 663, 652, 641), (650, 648, 659, 664), (644, 650, 664, 651), (651, 664, 649, 643), (660, 648, 650, 665), (646, 660, 665, 656), (656, 665, 653, 642), (652, 643, 649, 666), (641, 652, 666, 655), (655, 666, 658, 645), (692, 675, 673, 684), (691, 676, 670, 679), (690, 685, 673, 675), (689, 677, 669, 678), (688, 680, 667, 681), (687, 683, 671, 684), (686, 672, 683, 687), (674, 686, 687, 685), (685, 687, 684, 673), (682, 668, 680, 688), (672, 682, 688, 683), (683, 688, 681, 671), (679, 670, 677, 689), (668, 679, 689, 680), (680, 689, 678, 667), (676, 674, 685, 690), (670, 676, 690, 677), (677, 690, 675, 669), (686, 674, 676, 691), (672, 686, 691, 682), (682, 691, 679, 668), (678, 669, 675, 692), (667, 678, 692, 681), (681, 692, 684, 671), (718, 701, 699, 710), (717, 702, 696, 705), (716, 711, 699, 701), (715, 703, 695, 704), (714, 706, 693, 707), (713, 709, 697, 710), (712, 698, 709, 713), (700, 712, 713, 711), (711, 713, 710, 699), (708, 694, 706, 714), (698, 708, 714, 709), (709, 714, 707, 697), (705, 696, 703, 715), (694, 705, 715, 706), (706, 715, 704, 693), (702, 700, 711, 716), (696, 702, 716, 703), (703, 716, 701, 695), (712, 700, 702, 717), (698, 712, 717, 708), (708, 717, 705, 694), (704, 695, 701, 718), (693, 704, 718, 707), (707, 718, 710, 697), (744, 727, 725, 736), (743, 728, 722, 731), (742, 737, 725, 727), (741, 729, 721, 730), (740, 732, 719, 733), (739, 735, 723, 736), (738, 724, 735, 739), (726, 738, 739, 737), (737, 739, 736, 725), (734, 720, 732, 740), (724, 734, 740, 735), (735, 740, 733, 723), (731, 722, 729, 741), (720, 731, 741, 732), (732, 741, 730, 719), (728, 726, 737, 742), (722, 728, 742, 729), (729, 742, 727, 721), (738, 726, 728, 743), (724, 738, 743, 734), (734, 743, 731, 720), (730, 721, 727, 744), (719, 730, 744, 733), (733, 744, 736, 723), (770, 753, 751, 762), (769, 754, 748, 757), (768, 763, 751, 753), (767, 755, 747, 756), (766, 758, 745, 759), (765, 761, 749, 762), (764, 750, 761, 765), (752, 764, 765, 763), (763, 765, 762, 751), (760, 746, 758, 766), (750, 760, 766, 761), (761, 766, 759, 749), (757, 748, 755, 767), (746, 757, 767, 758), (758, 767, 756, 745), (754, 752, 763, 768), (748, 754, 768, 755), (755, 768, 753, 747), (764, 752, 754, 769), (750, 764, 769, 760), (760, 769, 757, 746), (756, 747, 753, 770), (745, 756, 770, 759), (759, 770, 762, 749), (796, 779, 777, 788), (795, 780, 774, 783), (794, 789, 777, 779), (793, 781, 773, 782), (792, 784, 771, 785), (791, 787, 775, 788), (790, 776, 787, 791), (778, 790, 791, 789), (789, 791, 788, 777), (786, 772, 784, 792), (776, 786, 792, 787), (787, 792, 785, 775), (783, 774, 781, 793), (772, 783, 793, 784), (784, 793, 782, 771), (780, 778, 789, 794), (774, 780, 794, 781), (781, 794, 779, 773), (790, 778, 780, 795), (776, 790, 795, 786), (786, 795, 783, 772), (782, 773, 779, 796), (771, 782, 796, 785), (785, 796, 788, 775), (812, 802, 800, 805), (810, 803, 799, 804), (809, 806, 797, 807), (808, 798, 806, 809), (805, 800, 803, 810), (798, 805, 810, 806), (806, 810, 804, 797), (800, 802, 811, 803), (803, 811, 801, 799), (808, 812, 805, 798), (804, 799, 801, 813), (797, 804, 813, 807), (829, 819, 817, 822), (827, 820, 816, 821), (826, 823, 814, 824), (825, 815, 823, 826), (822, 817, 820, 827), (815, 822, 827, 823), (823, 827, 821, 814), (817, 819, 828, 820), (820, 828, 818, 816), (825, 829, 822, 815), (821, 816, 818, 830), (814, 821, 830, 824), (832, 833, 834, 835, 836, 837, 838, 839, 840, 831), (842, 850, 851, 843), (837, 845, 846, 838), (840, 848, 841, 831), (838, 846, 847, 839), (831, 841, 842, 832), (836, 844, 845, 837), (839, 847, 848, 840), (832, 842, 843, 833), (845, 853, 854, 846), (848, 856, 849, 841), (846, 854, 855, 847), (841, 849, 850, 842), (844, 852, 853, 845), (847, 855, 856, 848), (862, 870, 871, 863), (855, 863, 864, 856), (850, 858, 859, 851), (853, 861, 862, 854), (856, 864, 857, 849), (854, 862, 863, 855), (849, 857, 858, 850), (852, 860, 861, 853), (857, 865, 866, 858), (860, 868, 869, 861), (863, 871, 872, 864), (858, 866, 867, 859), (861, 869, 870, 862), (864, 872, 865, 857), (872, 881, 873, 865), (870, 879, 880, 871), (865, 873, 874, 866), (868, 877, 878, 869), (871, 880, 881, 872), (866, 874, 875, 867), (869, 878, 879, 870), (874, 873, 881, 880, 879, 878, 877, 875), (631, 883, 885, 632), (627, 884, 883, 631), (632, 885, 882, 628), (633, 884, 882, 634)])
me_cube.polygons.foreach_set('material_index', [3, 3, 3, 3, 3, 3, 3, 3, 3, 3, 3, 3, 3, 3, 3, 3, 3, 3, 3, 3, 3, 3, 3, 3, 3, 3, 3, 3, 3, 3, 3, 3, 3, 3, 3, 3, 3, 3, 3, 3, 3, 3, 3, 3, 3, 3, 3, 3, 1, 1, 1, 1, 1, 1, 1, 1, 1, 1, 1, 1, 1, 1, 1, 1, 1, 1, 1, 1, 1, 1, 1, 1, 1, 1, 1, 1, 1, 1, 1, 1, 1, 1, 1, 1, 1, 1, 1, 1, 1, 1, 1, 1, 1, 1, 1, 1, 1, 1, 1, 1, 1, 1, 1, 1, 1, 1, 1, 1, 1, 1, 1, 1, 1, 1, 1, 1, 1, 1, 1, 1, 1, 1, 1, 1, 1, 1, 1, 1, 1, 1, 1, 1, 1, 1, 1, 1, 1, 1, 1, 1, 1, 1, 1, 1, 1, 1, 1, 1, 1, 1, 1, 1, 1, 1, 1, 1, 1, 1, 1, 1, 1, 1, 1, 1, 1, 1, 1, 1, 1, 1, 1, 1, 1, 1, 1, 1, 1, 1, 1, 1, 1, 1, 1, 1, 1, 1, 1, 1, 1, 1, 1, 1, 1, 1, 1, 1, 1, 1, 1, 1, 1, 1, 1, 1, 1, 1, 1, 1, 1, 1, 1, 1, 1, 1, 1, 1, 1, 1, 1, 1, 1, 1, 1, 1, 1, 1, 1, 1, 1, 1, 1, 1, 1, 1, 1, 1, 1, 1, 1, 1, 1, 1, 1, 1, 1, 1, 1, 1, 1, 1, 1, 1, 1, 1, 1, 1, 1, 1, 1, 1, 1, 1, 1, 1, 1, 1, 1, 1, 1, 1, 1, 1, 1, 1, 1, 1, 1, 1, 1, 1, 1, 1, 1, 1, 1, 1, 1, 1, 1, 1, 1, 1, 1, 1, 1, 1, 1, 1, 1, 1, 1, 1, 1, 1, 1, 1, 1, 1, 1, 1, 1, 1, 1, 1, 1, 1, 1, 1, 1, 1, 1, 1, 1, 1, 1, 1, 1, 1, 1, 1, 1, 1, 1, 1, 1, 1, 1, 1, 1, 1, 1, 1, 3, 3, 3, 3, 3, 3, 3, 3, 3, 3, 3, 3, 3, 3, 3, 3, 3, 3, 3, 3, 3, 3, 3, 3, 3, 3, 3, 3, 3, 3, 3, 3, 3, 3, 3, 3, 3, 3, 3, 3, 3, 3, 3, 3, 3, 3, 3, 3, 3, 3, 3, 3, 3, 3, 3, 3, 3, 3, 3, 3, 3, 1, 1, 1, 1, 3, 3, 3, 3, 3, 3, 3, 3, 3, 3, 3, 3, 3, 3, 3, 3, 3, 3, 3, 3, 3, 3, 3, 3, 3, 3, 3, 3, 3, 3, 3, 3, 3, 3, 3, 3, 3, 3, 3, 3, 3, 3, 3, 3, 3, 3, 3, 3, 2, 2, 2, 2, 2, 2, 2, 2, 2, 2, 2, 2, 2, 2, 2, 2, 2, 2, 2, 2, 2, 2, 2, 2, 2, 2, 2, 2, 2, 2, 2, 2, 2, 2, 2, 2, 2, 2, 2, 2, 2, 2, 2, 2, 2, 2, 2, 2, 2, 2, 2, 2, 2, 2, 2, 2, 2, 2, 2, 2, 2, 2, 2, 2, 2, 2, 2, 2, 2, 2, 2, 2, 2, 2, 2, 2, 2, 2, 2, 2, 2, 2, 2, 2, 2, 2, 2, 2, 2, 2, 2, 2, 2, 2, 2, 2, 2, 2, 2, 2, 2, 2, 2, 2, 2, 2, 2, 2, 2, 2, 2, 2, 2, 2, 2, 2, 2, 2, 2, 2, 2, 2, 2, 2, 2, 2, 2, 2, 2, 2, 2, 2, 2, 2, 2, 2, 2, 2, 2, 2, 2, 2, 2, 2, 2, 2, 2, 2, 2, 2, 2, 2, 2, 2, 2, 2, 2, 2, 2, 2, 2, 2, 2, 2, 2, 2, 2, 2, 2, 2, 2, 2, 2, 2, 2, 2, 2, 2, 2, 2, 2, 2, 2, 2, 2, 2, 2, 2, 2, 2, 2, 2, 2, 2, 2, 2, 2, 2, 2, 2, 2, 2, 2, 2, 2, 2, 2, 2, 2, 2, 2, 2, 2, 2, 2, 2, 2, 2, 2, 2, 2, 2, 2, 2, 2, 2, 2, 2, 2, 2, 2, 2, 2, 2, 2, 2, 2, 2, 2, 2, 2, 2, 2, 2, 2, 2, 2, 2, 2, 2, 2, 2, 2, 2, 2, 2, 2, 2, 2, 2, 2, 2, 2, 2, 2, 2, 2, 2, 2, 2, 2, 2, 2, 2, 2, 2, 2, 2, 2, 2, 2, 2, 2, 2, 2, 2, 2, 2, 2, 2, 2, 2, 2, 2, 3, 3, 3, 3, 3, 3, 3, 3, 3, 3, 3, 3, 3, 3, 3, 3, 3, 3, 3, 3, 3, 3, 3, 3, 3, 3, 3, 3, 3, 3, 3, 3, 3, 3, 3, 3, 3, 3, 3, 3, 3, 3, 3, 3, 3, 3, 3, 3, 3, 3, 3, 3, 3, 3, 3, 3, 3, 3, 3, 3, 3, 2, 2, 2, 2])
me_cube.materials.append(mat_material)
me_cube.materials.append(mat_material_001)
me_cube.materials.append(mat_material_002)
me_cube.materials.append(mat_material_003)
me_cube.use_remesh_preserve_volume = False
me_cube.use_remesh_preserve_attributes = False
me_cube.use_mirror_vertex_groups = False
me_cube.update()
arm_armature = bpy.data.armatures.new('Armature')  # bones are not reproduced

# ---- objects
ob_armature = bpy.data.objects.new('Armature', arm_armature)
ob_cube = bpy.data.objects.new('Cube', me_cube)
ob_lamp = bpy.data.objects.new('Lamp', light_lamp)
ob_camera = bpy.data.objects.new('Camera', cam_camera)

# ---- transforms, parenting, visibility, modifiers, constraints
ob_armature.location = (0.008931, -0.02269, 0.8579)
ob_armature.show_in_front = True
ob_armature.lineart.crease_threshold = 0.0
ob_cube.parent = ob_armature
ob_cube.matrix_parent_inverse = Matrix(((1.0, 0.0, 0.0, -0.008931), (0.0, 1.0, 0.0, 0.02269), (0.0, 0.0, 1.0, -0.8579), (0.0, 0.0, 0.0, 1.0)))
ob_cube.location = (0.0, 0.0, 0.0)
ob_cube.lock_rotations_4d = False
ob_cube.empty_display_type = 'ARROWS'
ob_cube.lineart.crease_threshold = 0.0
_vg = ob_cube.vertex_groups.new(name='Hip')
_vg.add([0, 1, 2, 3, 4, 5, 6, 7, 8, 9, 10, 11, 12, 13, 14, 15, 16, 17, 18, 19, 419, 420, 421, 422, 423, 424, 425, 426, 427, 428, 429, 430, 431, 432, 433, 434, 435, 436, 437, 438, 439, 440, 441, 442, 443, 444, 445, 446, 447, 448], 1.0, 'REPLACE')
_vg = ob_cube.vertex_groups.new(name='Spine')
_vg.add([20, 21, 22, 23, 24, 25, 26, 27, 28, 29, 30, 31, 32, 33, 34, 35, 36, 37, 38, 39, 358, 359, 360, 361, 362, 363, 364, 365, 366, 449, 450, 451, 452, 453, 454, 455, 456, 457, 458, 459, 460, 461, 462, 463, 464, 465, 466, 467, 468, 469, 470, 471, 472, 473, 474, 475, 476, 477, 478, 797, 798, 799, 800, 801, 802, 803, 804, 805, 806, 807, 808, 809, 810, 811, 812, 813], 1.0, 'REPLACE')
_vg = ob_cube.vertex_groups.new(name='Head')
_vg.add([367, 368, 369, 370, 371, 372, 373, 374, 375, 376, 377, 378, 379, 380, 381, 382, 383, 384, 385, 386, 387, 388, 389, 390, 391, 392, 393, 394, 395, 396, 397, 398, 399, 400, 401, 402, 403, 404, 405, 406, 407, 408, 409, 410, 411, 412, 413, 414, 814, 815, 816, 817, 818, 819, 820, 821, 822, 823, 824, 825, 826, 827, 828, 829, 830, 831, 832, 833, 834, 835, 836, 837, 838, 839, 840, 841, 842, 843, 844, 845, 846, 847, 848, 849, 850, 851, 852, 853, 854, 855, 856, 857, 858, 859, 860, 861, 862, 863, 864, 865, 866, 867, 868, 869, 870, 871, 872, 873, 874, 875, 876, 877, 878, 879, 880, 881], 1.0, 'REPLACE')
_vg = ob_cube.vertex_groups.new(name='UpperArm.L')
_vg.add([40, 41, 42, 43, 44, 45, 46, 47, 48, 49, 50, 51, 52, 53, 54, 55, 56, 57, 58, 59, 60, 61, 62, 63, 64, 65, 66, 67, 68, 69, 70, 71, 254, 255, 256, 257, 258, 259, 260, 261, 262, 263, 264, 265, 266, 267, 268, 269, 270, 271, 272, 273, 274, 275, 276, 277, 278, 279], 1.0, 'REPLACE')
_vg = ob_cube.vertex_groups.new(name='LowerArm.L')
_vg.add([72, 73, 74, 75, 76, 77, 78, 79, 80, 81, 82, 83, 84, 85, 86, 87, 88, 89, 90, 91, 92, 93, 94, 95, 96, 97, 98, 99, 100, 101, 102, 103, 202, 203, 204, 205, 206, 207, 208, 209, 210, 211, 212, 213, 214, 215, 216, 217, 218, 219, 220, 221, 222, 223, 224, 225, 226, 227], 1.0, 'REPLACE')
_vg = ob_cube.vertex_groups.new(name='Hand.L')
_vg.add([104, 105, 106, 107, 108, 109, 110, 111, 112, 113, 114, 115, 116, 117, 118, 119, 120, 121, 228, 229, 230, 231, 232, 233, 234, 235, 236, 237, 238, 239, 240, 241, 242, 243, 244, 245, 246, 247, 248, 249, 250, 251, 252, 253], 1.0, 'REPLACE')
_vg = ob_cube.vertex_groups.new(name='UpperArm.R')
_vg.add([479, 480, 481, 482, 483, 484, 485, 486, 487, 488, 489, 490, 491, 492, 493, 494, 495, 496, 497, 498, 499, 500, 501, 502, 503, 504, 505, 506, 507, 508, 509, 510, 693, 694, 695, 696, 697, 698, 699, 700, 701, 702, 703, 704, 705, 706, 707, 708, 709, 710, 711, 712, 713, 714, 715, 716, 717, 718], 1.0, 'REPLACE')
_vg = ob_cube.vertex_groups.new(name='LowerArm.R')
_vg.add([511, 512, 513, 514, 515, 516, 517, 518, 519, 520, 521, 522, 523, 524, 525, 526, 527, 528, 529, 530, 531, 532, 533, 534, 535, 536, 537, 538, 539, 540, 541, 542, 641, 642, 643, 644, 645, 646, 647, 648, 649, 650, 651, 652, 653, 654, 655, 656, 657, 658, 659, 660, 661, 662, 663, 664, 665, 666], 1.0, 'REPLACE')
_vg = ob_cube.vertex_groups.new(name='Hand.R')
_vg.add([543, 544, 545, 546, 547, 548, 549, 550, 551, 552, 553, 554, 555, 556, 557, 558, 559, 560, 667, 668, 669, 670, 671, 672, 673, 674, 675, 676, 677, 678, 679, 680, 681, 682, 683, 684, 685, 686, 687, 688, 689, 690, 691, 692], 1.0, 'REPLACE')
_vg = ob_cube.vertex_groups.new(name='UpperLeg.L')
_vg.add([122, 123, 124, 125, 126, 127, 128, 129, 130, 131, 132, 133, 134, 135, 136, 137, 138, 139, 140, 141, 142, 143, 144, 145, 146, 147, 148, 149, 150, 151, 152, 153, 280, 281, 282, 283, 284, 285, 286, 287, 288, 289, 290, 291, 292, 293, 294, 295, 296, 297, 298, 299, 300, 301, 302, 303, 304, 305], 1.0, 'REPLACE')
_vg = ob_cube.vertex_groups.new(name='LowerLeg.L')
_vg.add([154, 155, 156, 157, 158, 159, 160, 161, 162, 163, 164, 165, 166, 167, 168, 169, 170, 171, 172, 173, 174, 175, 176, 177, 178, 179, 180, 181, 182, 183, 184, 185, 306, 307, 308, 309, 310, 311, 312, 313, 314, 315, 316, 317, 318, 319, 320, 321, 322, 323, 324, 325, 326, 327, 328, 329, 330, 331], 1.0, 'REPLACE')
_vg = ob_cube.vertex_groups.new(name='Foot.L')
for _i, _w in zip([188, 189, 192, 193, 194, 195, 196, 197, 332, 333, 334, 335, 336, 337, 338, 339, 340, 341, 342, 343, 344, 345, 346, 347, 348, 349, 350, 351, 352, 353, 354, 355, 356, 357, 415, 416, 417, 418], [1.0, 1.0, 1.0, 1.0, 0.5, 0.5, 0.5, 0.5, 1.0, 1.0, 1.0, 1.0, 1.0, 1.0, 1.0, 1.0, 1.0, 1.0, 1.0, 1.0, 1.0, 1.0, 1.0, 1.0, 1.0, 1.0, 1.0, 1.0, 1.0, 1.0, 1.0, 1.0, 1.0, 1.0, 1.0, 1.0, 1.0, 1.0]): _vg.add([_i], _w, 'REPLACE')
_vg = ob_cube.vertex_groups.new(name='UpperLeg.R')
_vg.add([561, 562, 563, 564, 565, 566, 567, 568, 569, 570, 571, 572, 573, 574, 575, 576, 577, 578, 579, 580, 581, 582, 583, 584, 585, 586, 587, 588, 589, 590, 591, 592, 719, 720, 721, 722, 723, 724, 725, 726, 727, 728, 729, 730, 731, 732, 733, 734, 735, 736, 737, 738, 739, 740, 741, 742, 743, 744], 1.0, 'REPLACE')
_vg = ob_cube.vertex_groups.new(name='LowerLeg.R')
_vg.add([593, 594, 595, 596, 597, 598, 599, 600, 601, 602, 603, 604, 605, 606, 607, 608, 609, 610, 611, 612, 613, 614, 615, 616, 617, 618, 619, 620, 621, 622, 623, 624, 745, 746, 747, 748, 749, 750, 751, 752, 753, 754, 755, 756, 757, 758, 759, 760, 761, 762, 763, 764, 765, 766, 767, 768, 769, 770], 1.0, 'REPLACE')
_vg = ob_cube.vertex_groups.new(name='Foot.R')
for _i, _w in zip([627, 628, 631, 632, 633, 634, 635, 636, 771, 772, 773, 774, 775, 776, 777, 778, 779, 780, 781, 782, 783, 784, 785, 786, 787, 788, 789, 790, 791, 792, 793, 794, 795, 796, 882, 883, 884, 885], [1.0, 1.0, 1.0, 1.0, 0.5, 0.5, 0.5, 0.5, 1.0, 1.0, 1.0, 1.0, 1.0, 1.0, 1.0, 1.0, 1.0, 1.0, 1.0, 1.0, 1.0, 1.0, 1.0, 1.0, 1.0, 1.0, 1.0, 1.0, 1.0, 1.0, 1.0, 1.0, 1.0, 1.0, 1.0, 1.0, 1.0, 1.0]): _vg.add([_i], _w, 'REPLACE')
_vg = ob_cube.vertex_groups.new(name='PoleTarget.L')
_vg = ob_cube.vertex_groups.new(name='PoleTarget.L.001')
_vg = ob_cube.vertex_groups.new(name='Toes.L')
for _i, _w in zip([186, 187, 190, 191, 194, 195, 196, 197, 198, 199, 200, 201, 415, 416, 417, 418], [1.0, 1.0, 1.0, 1.0, 1.0, 1.0, 1.0, 1.0, 1.0, 1.0, 1.0, 1.0, 0.5, 0.5, 0.5, 0.5]): _vg.add([_i], _w, 'REPLACE')
_vg = ob_cube.vertex_groups.new(name='Toes.R')
for _i, _w in zip([625, 626, 629, 630, 633, 634, 635, 636, 637, 638, 639, 640, 882, 883, 884, 885], [1.0, 1.0, 1.0, 1.0, 1.0, 1.0, 1.0, 1.0, 1.0, 1.0, 1.0, 1.0, 0.5, 0.5, 0.5, 0.5]): _vg.add([_i], _w, 'REPLACE')
_m = ob_cube.modifiers.new('Armature', 'ARMATURE')
_m.object = ob_armature
ob_lamp.location = (4.076, 1.005, 5.904)
ob_lamp.rotation_euler = (0.6503, 0.05522, 1.866)
ob_lamp.lock_rotations_4d = False
ob_lamp.empty_display_type = 'ARROWS'
ob_lamp.color = (0.0, 0.0, 0.0, 0.0)
ob_lamp.hide_viewport = True
ob_lamp.lineart.crease_threshold = 0.0
ob_camera.location = (7.481, -6.508, 5.344)
ob_camera.rotation_euler = (1.109, 0.0, 0.8149)
ob_camera.lock_rotations_4d = False
ob_camera.empty_display_type = 'ARROWS'
ob_camera.color = (0.0, 0.0, 0.0, 0.0)
ob_camera.hide_viewport = True
ob_camera.display_type = 'WIRE'
ob_camera.lineart.crease_threshold = 0.0

# ---- collection membership
col_collection_1.objects.link(ob_armature)
col_collection_1.objects.link(ob_cube)
col_collection_1.objects.link(ob_lamp)
col_collection_1.objects.link(ob_camera)

# ---- scene / render settings (as saved in the file)
scene.camera = ob_camera
scene.frame_start = 1; scene.frame_end = 250; scene.frame_set(1)
scene.render.engine = 'BLENDER_EEVEE_NEXT'
scene.render.resolution_percentage = 50
scene.render.dither_intensity = 0.0
scene.cycles.use_denoising = False
scene.cycles.samples = 128
scene.cycles.sampling_pattern = 'TABULATED_SOBOL'
scene.cycles.light_sampling_threshold = 0.0
scene.cycles.use_adaptive_sampling = False
scene.cycles.use_light_tree = False
scene.cycles.blur_glossy = 0.0
scene.cycles.sample_clamp_indirect = 0.0
scene.view_settings.view_transform = 'Standard'
bpy.context.view_layer.update()
